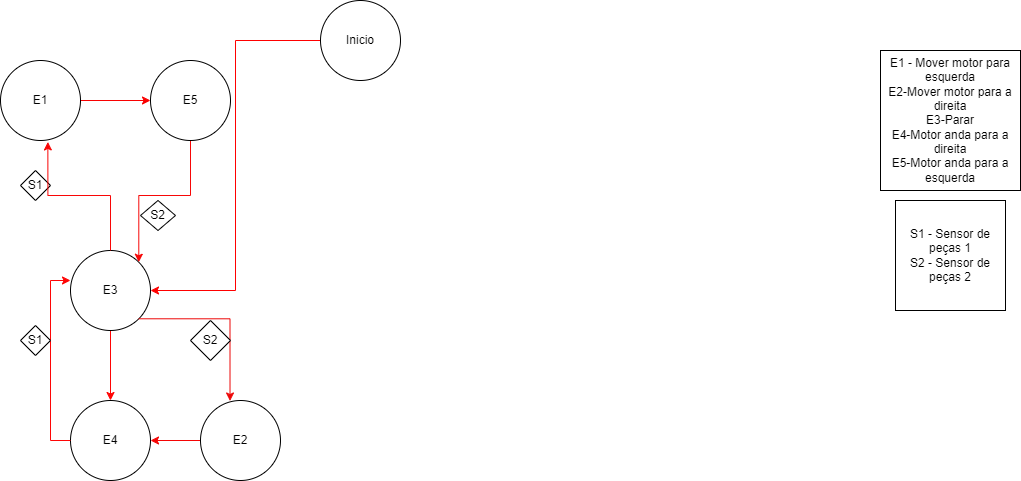

The diagram above was exported from draw.io. Its source (the exported page's mxGraphModel, read from the mxfile embedded in the PNG):
<mxGraphModel dx="1319" dy="790" grid="1" gridSize="10" guides="1" tooltips="1" connect="1" arrows="1" fold="1" page="1" pageScale="1" pageWidth="850" pageHeight="1100" math="0" shadow="0">
  <root>
    <mxCell id="0" />
    <mxCell id="1" parent="0" />
    <mxCell id="_zcjK-luxxJYLOEAkMtq-12" style="edgeStyle=orthogonalEdgeStyle;rounded=0;orthogonalLoop=1;jettySize=auto;html=1;entryX=1;entryY=0.5;entryDx=0;entryDy=0;strokeColor=#FF0000;" edge="1" parent="1" source="_zcjK-luxxJYLOEAkMtq-3" target="_zcjK-luxxJYLOEAkMtq-6">
      <mxGeometry relative="1" as="geometry" />
    </mxCell>
    <mxCell id="_zcjK-luxxJYLOEAkMtq-3" value="Inicio" style="ellipse;whiteSpace=wrap;html=1;aspect=fixed;" vertex="1" parent="1">
      <mxGeometry x="330" y="20" width="80" height="80" as="geometry" />
    </mxCell>
    <mxCell id="_zcjK-luxxJYLOEAkMtq-16" style="edgeStyle=orthogonalEdgeStyle;rounded=0;orthogonalLoop=1;jettySize=auto;html=1;entryX=0;entryY=0.5;entryDx=0;entryDy=0;strokeColor=light-dark(#f90101, #ededed);" edge="1" parent="1" source="_zcjK-luxxJYLOEAkMtq-4" target="_zcjK-luxxJYLOEAkMtq-8">
      <mxGeometry relative="1" as="geometry" />
    </mxCell>
    <mxCell id="_zcjK-luxxJYLOEAkMtq-4" value="E1" style="ellipse;whiteSpace=wrap;html=1;aspect=fixed;" vertex="1" parent="1">
      <mxGeometry x="10" y="80" width="80" height="80" as="geometry" />
    </mxCell>
    <mxCell id="_zcjK-luxxJYLOEAkMtq-21" style="edgeStyle=orthogonalEdgeStyle;rounded=0;orthogonalLoop=1;jettySize=auto;html=1;entryX=1;entryY=0.5;entryDx=0;entryDy=0;strokeColor=light-dark(#f50505, #ededed);" edge="1" parent="1" source="_zcjK-luxxJYLOEAkMtq-5" target="_zcjK-luxxJYLOEAkMtq-7">
      <mxGeometry relative="1" as="geometry" />
    </mxCell>
    <mxCell id="_zcjK-luxxJYLOEAkMtq-5" value="E2" style="ellipse;whiteSpace=wrap;html=1;aspect=fixed;" vertex="1" parent="1">
      <mxGeometry x="210" y="420" width="80" height="80" as="geometry" />
    </mxCell>
    <mxCell id="_zcjK-luxxJYLOEAkMtq-18" style="edgeStyle=orthogonalEdgeStyle;rounded=0;orthogonalLoop=1;jettySize=auto;html=1;entryX=0.5;entryY=0;entryDx=0;entryDy=0;strokeColor=light-dark(#ff0505, #ededed);" edge="1" parent="1" source="_zcjK-luxxJYLOEAkMtq-6" target="_zcjK-luxxJYLOEAkMtq-7">
      <mxGeometry relative="1" as="geometry" />
    </mxCell>
    <mxCell id="_zcjK-luxxJYLOEAkMtq-6" value="E3" style="ellipse;whiteSpace=wrap;html=1;aspect=fixed;" vertex="1" parent="1">
      <mxGeometry x="80" y="270" width="80" height="80" as="geometry" />
    </mxCell>
    <mxCell id="_zcjK-luxxJYLOEAkMtq-7" value="E4" style="ellipse;whiteSpace=wrap;html=1;aspect=fixed;" vertex="1" parent="1">
      <mxGeometry x="80" y="420" width="80" height="80" as="geometry" />
    </mxCell>
    <mxCell id="_zcjK-luxxJYLOEAkMtq-17" style="edgeStyle=orthogonalEdgeStyle;rounded=0;orthogonalLoop=1;jettySize=auto;html=1;entryX=1;entryY=0;entryDx=0;entryDy=0;strokeColor=light-dark(#f70808, #ededed);" edge="1" parent="1" source="_zcjK-luxxJYLOEAkMtq-8" target="_zcjK-luxxJYLOEAkMtq-6">
      <mxGeometry relative="1" as="geometry" />
    </mxCell>
    <mxCell id="_zcjK-luxxJYLOEAkMtq-8" value="E5" style="ellipse;whiteSpace=wrap;html=1;aspect=fixed;" vertex="1" parent="1">
      <mxGeometry x="160" y="80" width="80" height="80" as="geometry" />
    </mxCell>
    <mxCell id="_zcjK-luxxJYLOEAkMtq-9" value="E1 - Mover motor para esquerda&lt;div&gt;E2-Mover motor para a direita&lt;/div&gt;&lt;div&gt;E3-Parar&lt;/div&gt;&lt;div&gt;E4-Motor anda para a direita&lt;/div&gt;&lt;div&gt;E5-Motor anda para a esquerda&lt;/div&gt;" style="whiteSpace=wrap;html=1;aspect=fixed;" vertex="1" parent="1">
      <mxGeometry x="890" y="70" width="140" height="140" as="geometry" />
    </mxCell>
    <mxCell id="_zcjK-luxxJYLOEAkMtq-10" value="S1" style="rhombus;whiteSpace=wrap;html=1;" vertex="1" parent="1">
      <mxGeometry x="30" y="190" width="30" height="30" as="geometry" />
    </mxCell>
    <mxCell id="_zcjK-luxxJYLOEAkMtq-11" value="S2" style="rhombus;whiteSpace=wrap;html=1;" vertex="1" parent="1">
      <mxGeometry x="150" y="220" width="35" height="30" as="geometry" />
    </mxCell>
    <mxCell id="_zcjK-luxxJYLOEAkMtq-15" style="edgeStyle=orthogonalEdgeStyle;rounded=0;orthogonalLoop=1;jettySize=auto;html=1;exitX=0.5;exitY=0;exitDx=0;exitDy=0;entryX=0.592;entryY=1.018;entryDx=0;entryDy=0;entryPerimeter=0;strokeColor=light-dark(#f90606, #ededed);" edge="1" parent="1" source="_zcjK-luxxJYLOEAkMtq-6" target="_zcjK-luxxJYLOEAkMtq-4">
      <mxGeometry relative="1" as="geometry" />
    </mxCell>
    <mxCell id="_zcjK-luxxJYLOEAkMtq-19" style="edgeStyle=orthogonalEdgeStyle;rounded=0;orthogonalLoop=1;jettySize=auto;html=1;exitX=1;exitY=1;exitDx=0;exitDy=0;entryX=0.369;entryY=0.006;entryDx=0;entryDy=0;entryPerimeter=0;strokeColor=light-dark(#ed0707, #ededed);" edge="1" parent="1" source="_zcjK-luxxJYLOEAkMtq-6" target="_zcjK-luxxJYLOEAkMtq-5">
      <mxGeometry relative="1" as="geometry" />
    </mxCell>
    <mxCell id="_zcjK-luxxJYLOEAkMtq-20" style="edgeStyle=orthogonalEdgeStyle;rounded=0;orthogonalLoop=1;jettySize=auto;html=1;exitX=0;exitY=0.5;exitDx=0;exitDy=0;entryX=0;entryY=0.375;entryDx=0;entryDy=0;entryPerimeter=0;strokeColor=light-dark(#fe0606, #ededed);" edge="1" parent="1" source="_zcjK-luxxJYLOEAkMtq-7" target="_zcjK-luxxJYLOEAkMtq-6">
      <mxGeometry relative="1" as="geometry" />
    </mxCell>
    <mxCell id="_zcjK-luxxJYLOEAkMtq-22" value="S2" style="rhombus;whiteSpace=wrap;html=1;" vertex="1" parent="1">
      <mxGeometry x="200" y="340" width="40" height="40" as="geometry" />
    </mxCell>
    <mxCell id="_zcjK-luxxJYLOEAkMtq-23" value="S1" style="rhombus;whiteSpace=wrap;html=1;" vertex="1" parent="1">
      <mxGeometry x="30" y="345" width="30" height="30" as="geometry" />
    </mxCell>
    <mxCell id="_zcjK-luxxJYLOEAkMtq-25" value="S1 - Sensor de peças 1&lt;div&gt;S2 - Sensor de peças 2&lt;/div&gt;" style="whiteSpace=wrap;html=1;aspect=fixed;" vertex="1" parent="1">
      <mxGeometry x="905" y="220" width="110" height="110" as="geometry" />
    </mxCell>
  </root>
</mxGraphModel>